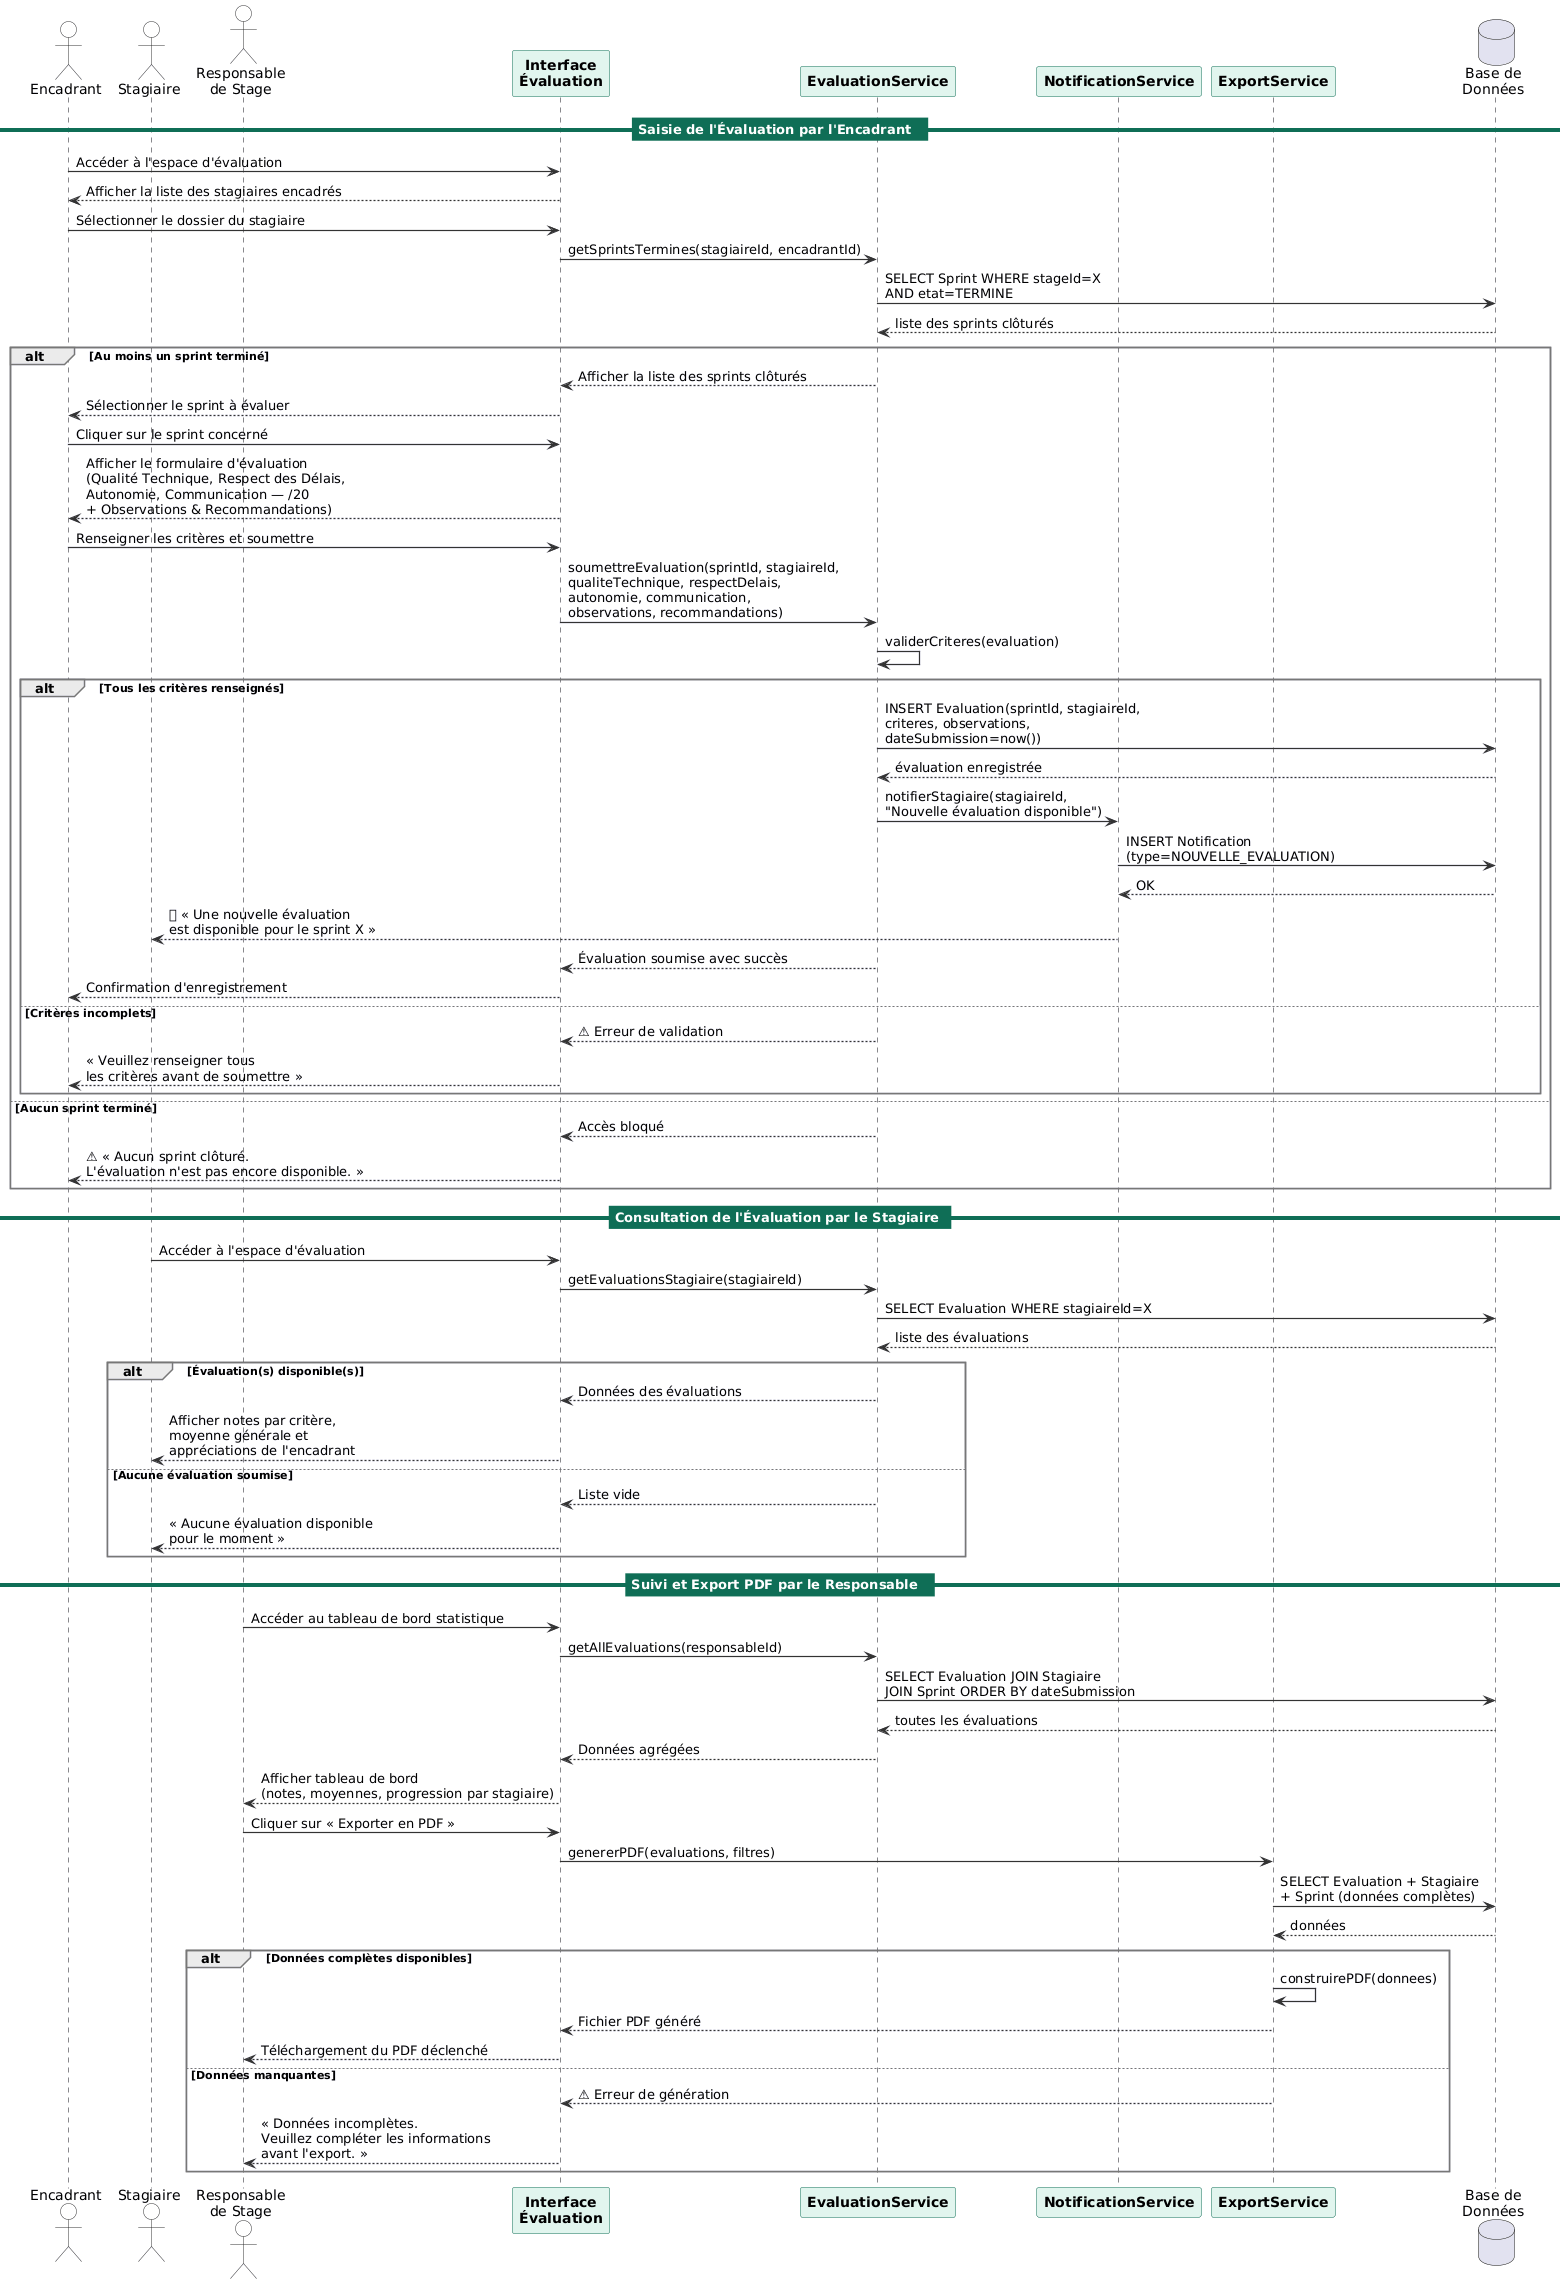

The diagram above was rendered by PlantUML. Its source (embedded in the PNG):
@startuml
skinparam backgroundColor #FFFFFF
skinparam sequenceArrowThickness 1.2
skinparam sequenceArrowColor #333333

skinparam participant {
    BackgroundColor #E1F5EE
    BorderColor #0F6E56
    FontStyle Bold
}

skinparam actor {
    BackgroundColor #FFFFFF
    BorderColor #333333
}

skinparam note {
    BackgroundColor #FFFBEA
    BorderColor #CCAA00
}

skinparam SequenceGroupBodyBackgroundColor #F8F8FF
skinparam SequenceGroupBorderColor #777777

skinparam sequenceDividerBackgroundColor #0F6E56
skinparam sequenceDividerFontColor #FFFFFF
skinparam sequenceDividerBorderColor #0F6E56

actor Encadrant as E
actor Stagiaire as S
actor "Responsable\nde Stage" as R
participant "Interface\nÉvaluation" as UI
participant "EvaluationService" as EVS
participant "NotificationService" as NS
participant "ExportService" as EXP
database "Base de\nDonnées" as DB

== Saisie de l'Évaluation par l'Encadrant  ==

E -> UI : Accéder à l'espace d'évaluation
UI --> E : Afficher la liste des stagiaires encadrés

E -> UI : Sélectionner le dossier du stagiaire
UI -> EVS : getSprintsTermines(stagiaireId, encadrantId)
EVS -> DB : SELECT Sprint WHERE stageId=X\nAND etat=TERMINE
DB --> EVS : liste des sprints clôturés

alt Au moins un sprint terminé
    EVS --> UI : Afficher la liste des sprints clôturés
    UI --> E : Sélectionner le sprint à évaluer

    E -> UI : Cliquer sur le sprint concerné
    UI --> E : Afficher le formulaire d'évaluation\n(Qualité Technique, Respect des Délais,\nAutonomie, Communication — /20\n+ Observations & Recommandations)

    E -> UI : Renseigner les critères et soumettre
    UI -> EVS : soumettreEvaluation(sprintId, stagiaireId,\nqualiteTechnique, respectDelais,\nautonomie, communication,\nobservations, recommandations)

    EVS -> EVS : validerCriteres(evaluation)

    alt Tous les critères renseignés
        EVS -> DB : INSERT Evaluation(sprintId, stagiaireId,\ncriteres, observations,\ndateSubmission=now())
        DB --> EVS : évaluation enregistrée
        EVS -> NS : notifierStagiaire(stagiaireId,\n"Nouvelle évaluation disponible")
        NS -> DB : INSERT Notification\n(type=NOUVELLE_EVALUATION)
        DB --> NS : OK
        NS --> S : 🔔 « Une nouvelle évaluation\nest disponible pour le sprint X »
        EVS --> UI : Évaluation soumise avec succès
        UI --> E : Confirmation d'enregistrement
    else Critères incomplets
        EVS --> UI : ⚠ Erreur de validation
        UI --> E : « Veuillez renseigner tous\nles critères avant de soumettre »
    end

else Aucun sprint terminé
    EVS --> UI : Accès bloqué
    UI --> E : ⚠ « Aucun sprint clôturé.\nL'évaluation n'est pas encore disponible. »
end

== Consultation de l'Évaluation par le Stagiaire ==

S -> UI : Accéder à l'espace d'évaluation
UI -> EVS : getEvaluationsStagiaire(stagiaireId)
EVS -> DB : SELECT Evaluation WHERE stagiaireId=X
DB --> EVS : liste des évaluations

alt Évaluation(s) disponible(s)
    EVS --> UI : Données des évaluations
    UI --> S : Afficher notes par critère,\nmoyenne générale et\nappréciations de l'encadrant
else Aucune évaluation soumise
    EVS --> UI : Liste vide
    UI --> S : « Aucune évaluation disponible\npour le moment »
end

== Suivi et Export PDF par le Responsable  ==

R -> UI : Accéder au tableau de bord statistique
UI -> EVS : getAllEvaluations(responsableId)
EVS -> DB : SELECT Evaluation JOIN Stagiaire\nJOIN Sprint ORDER BY dateSubmission
DB --> EVS : toutes les évaluations
EVS --> UI : Données agrégées
UI --> R : Afficher tableau de bord\n(notes, moyennes, progression par stagiaire)

R -> UI : Cliquer sur « Exporter en PDF »
UI -> EXP : genererPDF(evaluations, filtres)
EXP -> DB : SELECT Evaluation + Stagiaire\n+ Sprint (données complètes)
DB --> EXP : données

alt Données complètes disponibles
    EXP -> EXP : construirePDF(donnees)
    EXP --> UI : Fichier PDF généré
    UI --> R : Téléchargement du PDF déclenché
else Données manquantes
    EXP --> UI : ⚠ Erreur de génération
    UI --> R : « Données incomplètes.\nVeuillez compléter les informations\navant l'export. »
end
@enduml